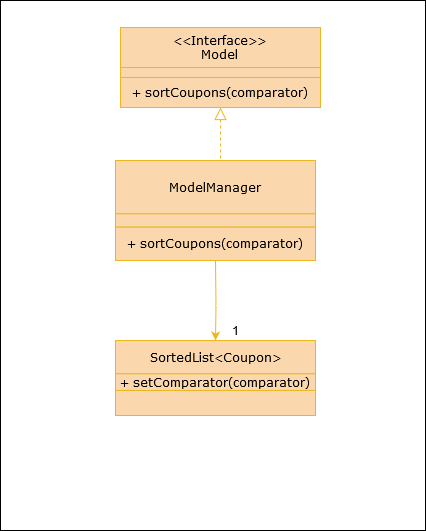

The diagram above was exported from draw.io. Its source (the exported page's mxGraphModel, read from the mxfile embedded in the PNG):
<mxGraphModel dx="1422" dy="1617" grid="1" gridSize="10" guides="1" tooltips="1" connect="1" arrows="1" fold="1" page="1" pageScale="1" pageWidth="1169" pageHeight="826" background="#ffffff" math="0" shadow="0">
  <root>
    <mxCell id="0" />
    <mxCell id="1" parent="0" />
    <mxCell id="m57q-6odmkqAWLDVWvmi-41" value="" style="rounded=0;whiteSpace=wrap;html=1;fontFamily=Verdana;" parent="1" vertex="1">
      <mxGeometry x="125" y="-440" width="425" height="530" as="geometry" />
    </mxCell>
    <mxCell id="m57q-6odmkqAWLDVWvmi-58" value="&amp;lt;&amp;lt;Interface&amp;gt;&amp;gt;&lt;br&gt;Model" style="text;html=1;strokeColor=#EDB721;fillColor=#fad7ac;align=center;verticalAlign=middle;whiteSpace=wrap;rounded=0;fontFamily=Verdana;shadow=0;" parent="1" vertex="1">
      <mxGeometry x="245" y="-413" width="200" height="40" as="geometry" />
    </mxCell>
    <mxCell id="m57q-6odmkqAWLDVWvmi-60" value="" style="endArrow=block;html=1;fontColor=#FFFFFF;entryX=0.5;entryY=1;entryDx=0;entryDy=0;endFill=0;startSize=7;endSize=10;fontFamily=Verdana;dashed=1;fillColor=#fad7ac;strokeColor=#EDB721;shadow=0;" parent="1" target="m57q-6odmkqAWLDVWvmi-111" edge="1">
      <mxGeometry width="50" height="50" relative="1" as="geometry">
        <mxPoint x="345" y="-270" as="sourcePoint" />
        <mxPoint x="650" y="-0.5" as="targetPoint" />
      </mxGeometry>
    </mxCell>
    <mxCell id="m57q-6odmkqAWLDVWvmi-109" value="" style="text;html=1;strokeColor=#EDB721;fillColor=#fad7ac;align=center;verticalAlign=middle;whiteSpace=wrap;rounded=0;fontFamily=Verdana;shadow=0;" parent="1" vertex="1">
      <mxGeometry x="245" y="-373" width="200" height="10" as="geometry" />
    </mxCell>
    <mxCell id="m57q-6odmkqAWLDVWvmi-111" value="+ sortCoupons(comparator)" style="text;html=1;strokeColor=#EDB721;fillColor=#fad7ac;align=center;verticalAlign=middle;whiteSpace=wrap;rounded=0;fontFamily=Verdana;shadow=0;" parent="1" vertex="1">
      <mxGeometry x="245" y="-363" width="200" height="30" as="geometry" />
    </mxCell>
    <mxCell id="m57q-6odmkqAWLDVWvmi-115" value="" style="group;fillColor=#fad7ac;strokeColor=#EDB721;shadow=0;" parent="1" vertex="1" connectable="0">
      <mxGeometry x="240" y="-280" width="200" height="100" as="geometry" />
    </mxCell>
    <mxCell id="m57q-6odmkqAWLDVWvmi-57" value="ModelManager" style="text;html=1;strokeColor=#EDB721;fillColor=#fad7ac;align=center;verticalAlign=middle;whiteSpace=wrap;rounded=0;fontFamily=Verdana;shadow=0;" parent="m57q-6odmkqAWLDVWvmi-115" vertex="1">
      <mxGeometry width="200" height="53.33333333333333" as="geometry" />
    </mxCell>
    <mxCell id="m57q-6odmkqAWLDVWvmi-112" value="" style="text;html=1;strokeColor=#EDB721;fillColor=#fad7ac;align=center;verticalAlign=middle;whiteSpace=wrap;rounded=0;fontFamily=Verdana;shadow=0;" parent="m57q-6odmkqAWLDVWvmi-115" vertex="1">
      <mxGeometry y="53.33333333333333" width="200" height="13.333333333333332" as="geometry" />
    </mxCell>
    <mxCell id="m57q-6odmkqAWLDVWvmi-113" value="+ sortCoupons(comparator)" style="text;html=1;strokeColor=#EDB721;fillColor=#fad7ac;align=center;verticalAlign=middle;whiteSpace=wrap;rounded=0;fontFamily=Verdana;shadow=0;" parent="m57q-6odmkqAWLDVWvmi-115" vertex="1">
      <mxGeometry y="66.67" width="200" height="33.33" as="geometry" />
    </mxCell>
    <mxCell id="TuNPD1GdvKVXJsa78O9U-2" value="" style="group;fillColor=#fad7ac;strokeColor=#EDB721;shadow=0;" vertex="1" connectable="0" parent="1">
      <mxGeometry x="240" y="-100" width="200" height="75" as="geometry" />
    </mxCell>
    <mxCell id="TuNPD1GdvKVXJsa78O9U-3" value="SortedList&amp;lt;Coupon&amp;gt;" style="text;html=1;strokeColor=#EDB721;fillColor=#fad7ac;align=center;verticalAlign=middle;whiteSpace=wrap;rounded=0;fontFamily=Verdana;shadow=0;" vertex="1" parent="TuNPD1GdvKVXJsa78O9U-2">
      <mxGeometry width="200" height="33.333333333333336" as="geometry" />
    </mxCell>
    <mxCell id="TuNPD1GdvKVXJsa78O9U-4" value="+ setComparator(comparator)" style="text;html=1;strokeColor=#EDB721;fillColor=#fad7ac;align=center;verticalAlign=middle;whiteSpace=wrap;rounded=0;fontFamily=Verdana;shadow=0;" vertex="1" parent="TuNPD1GdvKVXJsa78O9U-2">
      <mxGeometry y="33.333333333333336" width="200" height="16.666666666666668" as="geometry" />
    </mxCell>
    <mxCell id="TuNPD1GdvKVXJsa78O9U-6" value="" style="endArrow=classic;html=1;fontColor=#FFFFFF;exitX=0.75;exitY=1;exitDx=0;exitDy=0;fontFamily=Verdana;entryX=0.5;entryY=0;entryDx=0;entryDy=0;fillColor=#fad7ac;strokeColor=#EDB721;rounded=0;shadow=0;" edge="1" parent="1" target="TuNPD1GdvKVXJsa78O9U-3">
      <mxGeometry width="50" height="50" relative="1" as="geometry">
        <mxPoint x="340" y="-180" as="sourcePoint" />
        <mxPoint x="506" y="-145" as="targetPoint" />
        <Array as="points">
          <mxPoint x="340.5" y="-135" />
        </Array>
      </mxGeometry>
    </mxCell>
    <mxCell id="TuNPD1GdvKVXJsa78O9U-8" value="1" style="text;html=1;fillColor=none;align=center;verticalAlign=middle;whiteSpace=wrap;rounded=0;shadow=0;" vertex="1" parent="1">
      <mxGeometry x="350" y="-120" width="20" height="20" as="geometry" />
    </mxCell>
  </root>
</mxGraphModel>